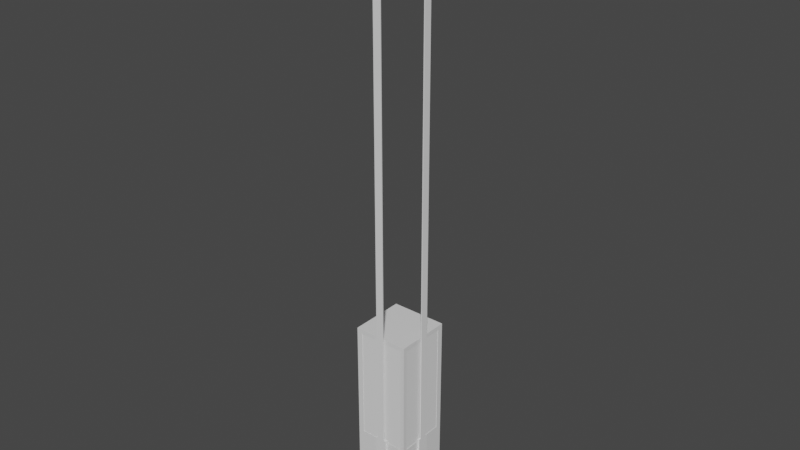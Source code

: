 # Source: Elevator_Modern.blend  (saved by Blender 2.80.75; exported with 4.5.12 LTS)
import bpy
from mathutils import Matrix  # noqa: F401  (used for matrix-valued properties, if any)

bpy.ops.wm.read_factory_settings(use_empty=True)
scene = bpy.context.scene
scene.name = 'Scene'

# ---- collections
col_collection = bpy.data.collections.new('Collection'); scene.collection.children.link(col_collection)

# ---- materials (node trees are filled in below, after node groups)
mat_material = bpy.data.materials.new('Material')
mat_material.alpha_threshold = 0.0
mat_material.use_transparent_shadow = False
mat_material.line_color = (0.0, 0.0, 0.0, 1.0)

# ---- material node trees
mat_material.use_nodes = True; mat_material.node_tree.nodes.clear()
_N = mat_material.node_tree.nodes; _L = mat_material.node_tree.links
n0 = _N.new('ShaderNodeOutputMaterial'); n0.name = 'Material Output'; n0.location = (300, 300)
n1 = _N.new('ShaderNodeBsdfPrincipled'); n1.name = 'Principled BSDF'; n1.location = (10, 300)
n1.distribution = 'GGX'
n1.subsurface_method = 'BURLEY'
n1.inputs[2].default_value = 0.4
n1.inputs[3].default_value = 1.45
n1.inputs[27].default_value = (0.0, 0.0, 0.0, 1.0)
n1.inputs[28].default_value = 1.0
_L.new(n1.outputs[0], n0.inputs[0])
n0.is_active_output = True

# ---- world
world_world = bpy.data.worlds.new('World'); scene.world = world_world
world_world.use_nodes = True; world_world.node_tree.nodes.clear()
_N = world_world.node_tree.nodes; _L = world_world.node_tree.links
n0 = _N.new('ShaderNodeOutputWorld'); n0.name = 'World Output'; n0.location = (300, 300)
n1 = _N.new('ShaderNodeBackground'); n1.name = 'Background'; n1.location = (10, 300)
n1.inputs[0].default_value = (0.05088, 0.05088, 0.05088, 1.0)
_L.new(n1.outputs[0], n0.inputs[0])
n0.is_active_output = True
world_world.color = (0.05088, 0.05088, 0.05088)
world_world.use_sun_shadow = False
world_world.sun_shadow_jitter_overblur = 0.0

# ---- meshes
me_cube = bpy.data.meshes.new('Cube')
me_cube.from_pydata([(0.9337, 1.0, 2.0), (0.9337, 1.0, 0.0), (0.9337, -0.933, 2.0), (0.9337, -0.933, 0.0), (-1.0, 1.0, 2.0), (-1.0, 1.0, 0.0), (-1.0, -0.933, 2.0), (-1.0, -0.933, 0.0), (0.8837, 1.0, 0.0), (0.8837, -0.933, 2.0), (0.8837, -0.933, 0.0), (0.8837, 1.0, 2.0), (-1.0, -0.883, 0.0), (0.9337, -0.883, 2.0), (-1.0, -0.883, 2.0), (0.9337, -0.883, 0.0), (0.8837, -0.883, 0.0), (0.8837, -0.883, 2.0), (0.8837, -0.933, 42.0), (-1.0, -0.933, 42.0), (0.9337, -0.883, 42.0), (0.9337, -0.933, 42.0), (0.8837, 1.0, 42.0), (0.9337, 1.0, 42.0), (0.8837, -0.883, 42.0), (-1.0, -0.883, 42.0), (0.9337, -0.883, 102.0), (0.9337, -0.933, 102.0), (0.8837, -0.933, 102.0), (0.8837, -0.883, 102.0), (0.9337, -0.883, 104.0), (0.9337, -0.933, 104.0), (0.8837, -0.933, 104.0), (0.8837, -0.883, 104.0), (-1.0, -0.883, 102.0), (-1.0, -0.933, 102.0), (-1.0, -0.883, 104.0), (-1.0, -0.933, 104.0), (0.8837, 1.0, 102.0), (0.9337, 1.0, 102.0), (0.8837, 1.0, 104.0), (0.9337, 1.0, 104.0), (-1.0, 1.0, 104.0), (-1.0, 1.0, 102.0), (0.9337, 0.8, 42.0), (0.8837, 0.8, 42.0), (0.8837, 0.8, 102.0), (0.9337, 0.8, 102.0), (-0.8, -0.933, 42.0), (-0.8, -0.883, 42.0), (-0.8, -0.883, 102.0), (-0.8, -0.933, 102.0), (0.8, -0.883, 42.0), (0.8, -0.933, 42.0), (0.9337, -0.8, 42.0), (0.8837, -0.8, 42.0), (0.8, -0.933, 102.0), (0.8, -0.883, 102.0), (0.9337, -0.8, 102.0), (0.8837, -0.8, 102.0)], [], [(6, 9, 18, 53, 48, 19), (10, 9, 6, 7), (12, 14, 4, 5), (16, 15, 3, 10), (15, 13, 2, 3), (8, 11, 0, 1), (5, 4, 11, 8), (12, 16, 10, 7), (3, 2, 9, 10), (0, 11, 22, 23), (13, 0, 23, 44, 54, 20), (5, 8, 16, 12), (1, 0, 13, 15), (8, 1, 15, 16), (7, 6, 14, 12), (11, 4, 14, 17), (44, 23, 39, 47), (9, 2, 21, 18), (14, 6, 19, 25), (17, 14, 25, 49, 52, 24), (2, 13, 20, 21), (11, 17, 24, 55, 45, 22), (55, 24, 29, 59), (30, 33, 32, 31), (27, 26, 30, 31), (33, 30, 41, 40), (28, 27, 31, 32), (34, 35, 37, 36), (36, 33, 40, 42), (28, 32, 37, 35, 51, 56), (32, 33, 36, 37), (39, 38, 40, 41), (40, 38, 43, 42), (24, 52, 57, 29), (30, 26, 58, 47, 39, 41), (29, 57, 50, 34, 43, 38, 46, 59), (34, 36, 42, 43), (46, 38, 22, 45), (44, 45, 55, 54), (45, 44, 47, 46), (23, 22, 38, 39), (48, 49, 50, 51), (49, 25, 34, 50), (19, 48, 51, 35), (19, 35, 34, 25), (53, 52, 49, 48), (54, 55, 59, 58), (57, 56, 51, 50), (58, 59, 46, 47), (20, 54, 58, 26), (21, 20, 26, 27), (18, 21, 27, 28), (53, 18, 28, 56), (57, 52, 53, 56)])
_uv = me_cube.uv_layers.new(name='UVMap')
_uv.uv.foreach_set('vector', [0.625, 0.5, 0.625, 0.2548, 0.625, 0.2548, 0.625, 0.2701, 0.625, 0.4852, 0.625, 0.5, 0.375, 0.2548, 0.625, 0.2548, 0.625, 0.5, 0.375, 0.5, 0.375, 0.5063, 0.625, 0.5063, 0.625, 0.75, 0.375, 0.75, 0.6202, 0.9937, 0.625, 0.9937, 0.625, 1.0, 0.6202, 1.0, 0.125, 0.7437, 0.375, 0.7437, 0.375, 0.75, 0.125, 0.75, 0.625, 0.7452, 0.875, 0.7452, 0.875, 0.75, 0.625, 0.75, 0.625, 0.5, 0.875, 0.5, 0.875, 0.7452, 0.625, 0.7452, 0.375, 0.9937, 0.6202, 0.9937, 0.6202, 1.0, 0.375, 1.0, 0.375, 0.25, 0.625, 0.25, 0.625, 0.2548, 0.375, 0.2548, 0.875, 0.75, 0.875, 0.7452, 0.875, 0.7452, 0.875, 0.75, 0.375, 0.7437, 0.375, 0.5, 0.375, 0.5, 0.375, 0.5077, 0.375, 0.7326, 0.375, 0.7437, 0.375, 0.75, 0.6202, 0.75, 0.6202, 0.9937, 0.375, 0.9937, 0.125, 0.5, 0.375, 0.5, 0.375, 0.7437, 0.125, 0.7437, 0.6202, 0.75, 0.625, 0.75, 0.625, 0.9937, 0.6202, 0.9937, 0.375, 0.5, 0.625, 0.5, 0.625, 0.5063, 0.375, 0.5063, 0.3798, 0.0, 0.625, 0.0, 0.625, 0.2437, 0.3798, 0.2437, 0.375, 0.5077, 0.375, 0.5, 0.375, 0.7437, 0.375, 0.7437, 0.625, 0.2548, 0.625, 0.25, 0.625, 0.25, 0.625, 0.2548, 0.625, 0.5063, 0.625, 0.5, 0.625, 0.5, 0.625, 0.5063, 0.3798, 0.2437, 0.625, 0.2437, 0.625, 0.2437, 0.6099, 0.2437, 0.396, 0.2437, 0.3798, 0.2437, 0.375, 0.75, 0.375, 0.7437, 0.375, 0.7437, 0.375, 0.75, 0.3798, 0.0, 0.3798, 0.2437, 0.3798, 0.2437, 0.3798, 0.2317, 0.3798, 0.007865, 0.3798, 0.0, 0.3798, 0.2317, 0.3798, 0.2437, 0.3798, 0.2437, 0.3798, 0.2437, 0.375, 0.2437, 0.3798, 0.2437, 0.3798, 0.25, 0.375, 0.25, 0.375, 0.75, 0.375, 0.7437, 0.375, 0.7437, 0.375, 0.75, 0.3798, 0.2437, 0.375, 0.2437, 0.375, 0.2437, 0.3798, 0.2437, 0.625, 0.2548, 0.625, 0.25, 0.625, 0.25, 0.625, 0.2548, 0.3798, 0.2437, 0.3798, 0.25, 0.3798, 0.25, 0.3798, 0.2437, 0.3798, 0.2437, 0.3798, 0.2437, 0.3798, 0.2437, 0.3798, 0.2437, 0.625, 0.2548, 0.625, 0.2548, 0.625, 0.2548, 0.625, 0.2548, 0.625, 0.2548, 0.625, 0.2548, 0.3798, 0.25, 0.3798, 0.2437, 0.3798, 0.2437, 0.3798, 0.25, 0.375, 0.2437, 0.3798, 0.2437, 0.3798, 0.2437, 0.375, 0.2437, 0.3798, 0.2437, 0.3798, 0.2437, 0.3798, 0.2437, 0.3798, 0.2437, 0.3798, 0.2437, 0.396, 0.2437, 0.3798, 0.2437, 0.3798, 0.2437, 0.375, 0.7437, 0.375, 0.7437, 0.375, 0.7437, 0.375, 0.7437, 0.375, 0.7437, 0.375, 0.7437, 0.3798, 0.2437, 0.3798, 0.2437, 0.3798, 0.2437, 0.3798, 0.2437, 0.3798, 0.2437, 0.3798, 0.2437, 0.3798, 0.2437, 0.3798, 0.2437, 0.3798, 0.2437, 0.3798, 0.2437, 0.3798, 0.2437, 0.3798, 0.2437, 0.3798, 0.2437, 0.3798, 0.2437, 0.3798, 0.0, 0.3798, 0.007865, 0.375, 0.007661, 0.3798, 0.007865, 0.3798, 0.2317, 0.375, 0.2326, 0.3798, 0.007865, 0.375, 0.5077, 0.375, 0.2437, 0.3798, 0.2437, 0.375, 0.5, 0.3798, 0.0, 0.3798, 0.2437, 0.375, 0.7437, 0.6102, 0.25, 0.6099, 0.2437, 0.3798, 0.2437, 0.3798, 0.25, 0.6099, 0.2437, 0.625, 0.2437, 0.3798, 0.2437, 0.3798, 0.2437, 0.625, 0.5, 0.6102, 0.25, 0.625, 0.2548, 0.625, 0.2548, 0.625, 0.5, 0.625, 0.2548, 0.3798, 0.2437, 0.625, 0.2437, 0.3951, 0.25, 0.396, 0.2437, 0.6099, 0.2437, 0.6102, 0.25, 0.375, 0.2326, 0.3798, 0.2317, 0.3798, 0.2437, 0.375, 0.2437, 0.3798, 0.2437, 0.3798, 0.25, 0.3798, 0.25, 0.3798, 0.2437, 0.375, 0.2437, 0.3798, 0.2437, 0.3798, 0.2437, 0.375, 0.2437, 0.375, 0.7437, 0.375, 0.2326, 0.375, 0.7437, 0.375, 0.7437, 0.375, 0.75, 0.375, 0.7437, 0.375, 0.7437, 0.375, 0.75, 0.625, 0.2548, 0.375, 0.75, 0.625, 0.25, 0.625, 0.2548, 0.625, 0.2701, 0.625, 0.2548, 0.625, 0.2548, 0.625, 0.2548, 0.3798, 0.2437, 0.396, 0.2437, 0.625, 0.2701, 0.3798, 0.25])
me_cube.materials.append(mat_material)
me_cube.use_remesh_preserve_volume = False
me_cube.use_remesh_preserve_attributes = False
me_cube.use_mirror_vertex_groups = False
me_cube.update()
me_cube_001 = bpy.data.meshes.new('Cube.001')
me_cube_001.from_pydata([(-1.0, -1.0, -1.0), (-1.0, -1.0, 1.0), (-1.0, 1.0, -1.0), (-1.0, 1.0, 1.0), (1.0, -1.0, -1.0), (1.0, -1.0, 1.0), (1.0, 1.0, -1.0), (1.0, 1.0, 1.0)], [], [(0, 1, 3, 2), (2, 3, 7, 6), (6, 7, 5, 4), (4, 5, 1, 0), (2, 6, 4, 0), (7, 3, 1, 5)])
_uv = me_cube_001.uv_layers.new(name='UVMap')
_uv.uv.foreach_set('vector', [0.375, 0.0, 0.625, 0.0, 0.625, 0.25, 0.375, 0.25, 0.375, 0.25, 0.625, 0.25, 0.625, 0.5, 0.375, 0.5, 0.375, 0.5, 0.625, 0.5, 0.625, 0.75, 0.375, 0.75, 0.375, 0.75, 0.625, 0.75, 0.625, 1.0, 0.375, 1.0, 0.125, 0.5, 0.375, 0.5, 0.375, 0.75, 0.125, 0.75, 0.625, 0.5, 0.875, 0.5, 0.875, 0.75, 0.625, 0.75])
me_cube_001.use_remesh_preserve_volume = False
me_cube_001.use_remesh_preserve_attributes = False
me_cube_001.use_mirror_vertex_groups = False
me_cube_001.update()
me_cube_002 = bpy.data.meshes.new('Cube.002')
me_cube_002.from_pydata([(-1.0, -1.0, -1.0), (-1.0, -1.0, 1.0), (-1.0, 1.0, -1.0), (-1.0, 1.0, 1.0), (1.0, -1.0, -1.0), (1.0, -1.0, 1.0), (1.0, 1.0, -1.0), (1.0, 1.0, 1.0)], [], [(0, 1, 3, 2), (2, 3, 7, 6), (6, 7, 5, 4), (4, 5, 1, 0), (2, 6, 4, 0), (7, 3, 1, 5)])
_uv = me_cube_002.uv_layers.new(name='UVMap')
_uv.uv.foreach_set('vector', [0.375, 0.0, 0.625, 0.0, 0.625, 0.25, 0.375, 0.25, 0.375, 0.25, 0.625, 0.25, 0.625, 0.5, 0.375, 0.5, 0.375, 0.5, 0.625, 0.5, 0.625, 0.75, 0.375, 0.75, 0.375, 0.75, 0.625, 0.75, 0.625, 1.0, 0.375, 1.0, 0.125, 0.5, 0.375, 0.5, 0.375, 0.75, 0.125, 0.75, 0.625, 0.5, 0.875, 0.5, 0.875, 0.75, 0.625, 0.75])
me_cube_002.use_remesh_preserve_volume = False
me_cube_002.use_remesh_preserve_attributes = False
me_cube_002.use_mirror_vertex_groups = False
me_cube_002.update()
me_cube_003 = bpy.data.meshes.new('Cube.003')
me_cube_003.from_pydata([(-1.0, -1.0, -1.0), (-1.0, -1.0, 1.0), (-1.0, 1.0, -1.0), (-1.0, 1.0, 1.0), (1.0, -1.0, -1.0), (1.0, -1.0, 1.0), (1.0, 1.0, -1.0), (1.0, 1.0, 1.0), (-0.6675, 1.0, -1.0), (-0.6675, 1.0, 1.0), (-0.6675, -1.0, -1.0), (-0.6675, -1.0, 1.0), (0.6667, 1.0, 1.0), (0.6667, -1.0, -1.0), (0.6667, 1.0, -1.0), (0.6667, -1.0, 1.0), (-1.0, -3.0, -1.0), (-1.0, -3.0, 1.0), (1.0, -3.0, 1.0), (1.0, -3.0, -1.0), (0.6667, -3.0, -1.0), (-0.6675, -3.0, 1.0), (-0.6675, -3.0, -1.0), (0.6667, -3.0, 1.0)], [], [(0, 1, 3, 2), (14, 12, 7, 6), (6, 7, 5, 4), (11, 1, 17, 21), (14, 6, 4, 13), (9, 3, 1, 11), (12, 9, 11, 15), (2, 8, 10, 0), (13, 15, 11, 10), (2, 3, 9, 8), (15, 13, 20, 23), (7, 12, 15, 5), (8, 14, 13, 10), (8, 9, 12, 14), (22, 21, 17, 16), (19, 18, 23, 20), (4, 5, 18, 19), (10, 11, 21, 22), (0, 10, 22, 16), (5, 15, 23, 18), (1, 0, 16, 17), (13, 4, 19, 20)])
_uv = me_cube_003.uv_layers.new(name='UVMap')
_uv.uv.foreach_set('vector', [0.375, 0.0, 0.625, 0.0, 0.625, 0.25, 0.375, 0.25, 0.375, 0.4589, 0.625, 0.4589, 0.625, 0.5, 0.375, 0.5, 0.375, 0.5, 0.625, 0.5, 0.625, 0.75, 0.375, 0.75, 0.8335, 0.75, 0.875, 0.75, 0.875, 0.75, 0.8335, 0.75, 0.3339, 0.5, 0.375, 0.5, 0.375, 0.75, 0.3339, 0.75, 0.8335, 0.5, 0.875, 0.5, 0.875, 0.75, 0.8335, 0.75, 0.6661, 0.5, 0.8335, 0.5, 0.8335, 0.75, 0.6661, 0.75, 0.125, 0.5, 0.1665, 0.5, 0.1665, 0.75, 0.125, 0.75, 0.375, 0.7911, 0.625, 0.7911, 0.625, 0.9585, 0.375, 0.9585, 0.375, 0.25, 0.625, 0.25, 0.625, 0.2915, 0.375, 0.2915, 0.625, 0.7911, 0.375, 0.7911, 0.375, 0.7911, 0.625, 0.7911, 0.625, 0.5, 0.6661, 0.5, 0.6661, 0.75, 0.625, 0.75, 0.1665, 0.5, 0.3339, 0.5, 0.3339, 0.75, 0.1665, 0.75, 0.375, 0.2915, 0.625, 0.2915, 0.625, 0.4589, 0.375, 0.4589, 0.375, 0.9585, 0.625, 0.9585, 0.625, 1.0, 0.375, 1.0, 0.375, 0.75, 0.625, 0.75, 0.625, 0.7911, 0.375, 0.7911, 0.375, 0.75, 0.625, 0.75, 0.625, 0.75, 0.375, 0.75, 0.375, 0.9585, 0.625, 0.9585, 0.625, 0.9585, 0.375, 0.9585, 0.125, 0.75, 0.1665, 0.75, 0.1665, 0.75, 0.125, 0.75, 0.625, 0.75, 0.6661, 0.75, 0.6661, 0.75, 0.625, 0.75, 0.625, 0.0, 0.375, 0.0, 0.375, 0.0, 0.625, 0.0, 0.3339, 0.75, 0.375, 0.75, 0.375, 0.75, 0.3339, 0.75])
me_cube_003.use_remesh_preserve_volume = False
me_cube_003.use_remesh_preserve_attributes = False
me_cube_003.use_mirror_vertex_groups = False
me_cube_003.update()
me_cube_004 = bpy.data.meshes.new('Cube.004')
me_cube_004.from_pydata([(-1.0, -1.0, -1.0), (-1.0, -1.0, 1.0), (-1.0, 1.0, -1.0), (-1.0, 1.0, 1.0), (1.0, -1.0, -1.0), (1.0, -1.0, 1.0), (1.0, 1.0, -1.0), (1.0, 1.0, 1.0), (-0.6675, 1.0, -1.0), (-0.6675, 1.0, 1.0), (-0.6675, -1.0, -1.0), (-0.6675, -1.0, 1.0), (0.6667, 1.0, 1.0), (0.6667, -1.0, -1.0), (0.6667, 1.0, -1.0), (0.6667, -1.0, 1.0), (-1.0, -3.0, -1.0), (-1.0, -3.0, 1.0), (1.0, -3.0, 1.0), (1.0, -3.0, -1.0), (0.6667, -3.0, -1.0), (-0.6675, -3.0, 1.0), (-0.6675, -3.0, -1.0), (0.6667, -3.0, 1.0)], [], [(0, 1, 3, 2), (14, 12, 7, 6), (6, 7, 5, 4), (11, 1, 17, 21), (14, 6, 4, 13), (9, 3, 1, 11), (12, 9, 11, 15), (2, 8, 10, 0), (13, 15, 11, 10), (2, 3, 9, 8), (15, 13, 20, 23), (7, 12, 15, 5), (8, 14, 13, 10), (8, 9, 12, 14), (22, 21, 17, 16), (19, 18, 23, 20), (4, 5, 18, 19), (10, 11, 21, 22), (0, 10, 22, 16), (5, 15, 23, 18), (1, 0, 16, 17), (13, 4, 19, 20)])
_uv = me_cube_004.uv_layers.new(name='UVMap')
_uv.uv.foreach_set('vector', [0.375, 0.0, 0.625, 0.0, 0.625, 0.25, 0.375, 0.25, 0.375, 0.4589, 0.625, 0.4589, 0.625, 0.5, 0.375, 0.5, 0.375, 0.5, 0.625, 0.5, 0.625, 0.75, 0.375, 0.75, 0.8335, 0.75, 0.875, 0.75, 0.875, 0.75, 0.8335, 0.75, 0.3339, 0.5, 0.375, 0.5, 0.375, 0.75, 0.3339, 0.75, 0.8335, 0.5, 0.875, 0.5, 0.875, 0.75, 0.8335, 0.75, 0.6661, 0.5, 0.8335, 0.5, 0.8335, 0.75, 0.6661, 0.75, 0.125, 0.5, 0.1665, 0.5, 0.1665, 0.75, 0.125, 0.75, 0.375, 0.7911, 0.625, 0.7911, 0.625, 0.9585, 0.375, 0.9585, 0.375, 0.25, 0.625, 0.25, 0.625, 0.2915, 0.375, 0.2915, 0.625, 0.7911, 0.375, 0.7911, 0.375, 0.7911, 0.625, 0.7911, 0.625, 0.5, 0.6661, 0.5, 0.6661, 0.75, 0.625, 0.75, 0.1665, 0.5, 0.3339, 0.5, 0.3339, 0.75, 0.1665, 0.75, 0.375, 0.2915, 0.625, 0.2915, 0.625, 0.4589, 0.375, 0.4589, 0.375, 0.9585, 0.625, 0.9585, 0.625, 1.0, 0.375, 1.0, 0.375, 0.75, 0.625, 0.75, 0.625, 0.7911, 0.375, 0.7911, 0.375, 0.75, 0.625, 0.75, 0.625, 0.75, 0.375, 0.75, 0.375, 0.9585, 0.625, 0.9585, 0.625, 0.9585, 0.375, 0.9585, 0.125, 0.75, 0.1665, 0.75, 0.1665, 0.75, 0.125, 0.75, 0.625, 0.75, 0.6661, 0.75, 0.6661, 0.75, 0.625, 0.75, 0.625, 0.0, 0.375, 0.0, 0.375, 0.0, 0.625, 0.0, 0.3339, 0.75, 0.375, 0.75, 0.375, 0.75, 0.3339, 0.75])
me_cube_004.use_remesh_preserve_volume = False
me_cube_004.use_remesh_preserve_attributes = False
me_cube_004.use_mirror_vertex_groups = False
me_cube_004.update()
me_cube_006 = bpy.data.meshes.new('Cube.006')
me_cube_006.from_pydata([(-1.926, -1.0, 48.0), (-1.926, -1.0, 50.0), (-1.983, 0.9998, 48.0), (-1.983, 0.9998, 50.0), (0.01731, -1.0, 48.0), (0.01731, -1.0, 50.0), (0.01731, 0.9998, 48.0), (0.01731, 0.9998, 50.0), (-0.07081, 0.9998, 48.0), (-0.07081, -1.0, 48.0), (-1.841, 0.9999, 48.0), (-1.841, -1.0, 48.0), (-1.926, -1.0, -48.0), (-1.983, 0.9998, -48.0), (0.01731, -1.0, -48.0), (0.01731, 0.9998, -48.0), (-0.07081, 0.9998, -48.0), (-0.07081, -1.0, -48.0), (-1.841, 0.9999, -48.0), (-1.841, -1.0, -48.0), (-1.926, -1.0, -50.0), (-1.983, 0.9998, -50.0), (0.01731, -1.0, -50.0), (0.01731, 0.9998, -50.0), (-0.07081, 0.9998, -50.0), (-0.07081, -1.0, -50.0), (-1.841, 0.9999, -50.0), (-1.841, -1.0, -50.0)], [], [(0, 1, 3, 2), (2, 3, 7, 6, 8, 10), (6, 7, 5, 4), (4, 5, 1, 0, 11, 9), (10, 11, 19, 18), (7, 3, 1, 5), (2, 10, 18, 13), (4, 9, 17, 14), (11, 10, 8, 9), (0, 2, 13, 12), (6, 4, 14, 15), (11, 0, 12, 19), (9, 8, 16, 17), (8, 6, 15, 16), (16, 18, 19, 17), (18, 16, 24, 26), (19, 12, 20, 27), (16, 15, 23, 24), (15, 14, 22, 23), (12, 13, 21, 20), (17, 19, 27, 25), (14, 17, 25, 22), (13, 18, 26, 21), (20, 21, 26, 27), (27, 26, 24, 25), (23, 22, 25, 24)])
_uv = me_cube_006.uv_layers.new(name='UVMap')
_uv.uv.foreach_set('vector', [0.375, 0.0, 0.625, 0.0, 0.625, 0.25, 0.375, 0.25, 0.375, 0.25, 0.625, 0.25, 0.625, 0.5, 0.375, 0.5, 0.375, 0.4857, 0.375, 0.2684, 0.375, 0.5, 0.625, 0.5, 0.625, 0.75, 0.375, 0.75, 0.375, 0.75, 0.625, 0.75, 0.625, 1.0, 0.375, 1.0, 0.375, 0.9877, 0.375, 0.7646, 0.1434, 0.5, 0.1373, 0.75, 0.1373, 0.75, 0.1434, 0.5, 0.625, 0.5, 0.875, 0.5, 0.875, 0.75, 0.625, 0.75, 0.375, 0.25, 0.375, 0.2684, 0.375, 0.2684, 0.375, 0.25, 0.375, 0.75, 0.375, 0.7646, 0.375, 0.7646, 0.375, 0.75, 0.1373, 0.75, 0.1434, 0.5, 0.3607, 0.5, 0.3604, 0.75, 0.375, 0.0, 0.375, 0.25, 0.375, 0.25, 0.375, 0.0, 0.375, 0.5, 0.375, 0.75, 0.375, 0.75, 0.375, 0.5, 0.375, 0.9877, 0.375, 1.0, 0.375, 1.0, 0.375, 0.9877, 0.3604, 0.75, 0.3607, 0.5, 0.3607, 0.5, 0.3604, 0.75, 0.375, 0.4857, 0.375, 0.5, 0.375, 0.5, 0.375, 0.4857, 0.3607, 0.5, 0.1434, 0.5, 0.1373, 0.75, 0.3604, 0.75, 0.1434, 0.5, 0.3607, 0.5, 0.3607, 0.5, 0.1434, 0.5, 0.375, 0.9877, 0.375, 1.0, 0.375, 1.0, 0.375, 0.9877, 0.375, 0.4857, 0.375, 0.5, 0.375, 0.5, 0.375, 0.4857, 0.375, 0.5, 0.375, 0.75, 0.375, 0.75, 0.375, 0.5, 0.375, 0.0, 0.375, 0.25, 0.375, 0.25, 0.375, 0.0, 0.3604, 0.75, 0.1373, 0.75, 0.1373, 0.75, 0.3604, 0.75, 0.375, 0.75, 0.375, 0.7646, 0.375, 0.7646, 0.375, 0.75, 0.375, 0.25, 0.375, 0.2684, 0.375, 0.2684, 0.375, 0.25, 0.375, 1.0, 0.375, 0.25, 0.375, 0.2684, 0.375, 0.9877, 0.375, 0.9877, 0.375, 0.2684, 0.3607, 0.5, 0.3604, 0.75, 0.375, 0.5, 0.375, 0.75, 0.3604, 0.75, 0.375, 0.4857])
me_cube_006.use_remesh_preserve_volume = False
me_cube_006.use_remesh_preserve_attributes = False
me_cube_006.use_mirror_vertex_groups = False
me_cube_006.update()
me_cube_007 = bpy.data.meshes.new('Cube.007')
me_cube_007.from_pydata([(-1.0, -1.0, -1.0), (-1.0, -1.0, 1.0), (-1.0, 1.0, -1.0), (-1.0, 1.0, 1.0), (1.0, -1.0, -1.0), (1.0, -1.0, 1.0), (1.0, 1.0, -1.0), (1.0, 1.0, 1.0)], [], [(0, 1, 3, 2), (2, 3, 7, 6), (6, 7, 5, 4), (4, 5, 1, 0), (2, 6, 4, 0), (7, 3, 1, 5)])
_uv = me_cube_007.uv_layers.new(name='UVMap')
_uv.uv.foreach_set('vector', [0.375, 0.0, 0.625, 0.0, 0.625, 0.25, 0.375, 0.25, 0.375, 0.25, 0.625, 0.25, 0.625, 0.5, 0.375, 0.5, 0.375, 0.5, 0.625, 0.5, 0.625, 0.75, 0.375, 0.75, 0.375, 0.75, 0.625, 0.75, 0.625, 1.0, 0.375, 1.0, 0.125, 0.5, 0.375, 0.5, 0.375, 0.75, 0.125, 0.75, 0.625, 0.5, 0.875, 0.5, 0.875, 0.75, 0.625, 0.75])
me_cube_007.use_remesh_preserve_volume = False
me_cube_007.use_remesh_preserve_attributes = False
me_cube_007.use_mirror_vertex_groups = False
me_cube_007.update()
me_cube_008 = bpy.data.meshes.new('Cube.008')
me_cube_008.from_pydata([(-1.0, -1.0, -1.0), (-1.0, -1.0, 1.0), (-1.0, 1.0, -1.0), (-1.0, 1.0, 1.0), (1.0, -1.0, -1.0), (1.0, -1.0, 1.0), (1.0, 1.0, -1.0), (1.0, 1.0, 1.0)], [], [(0, 1, 3, 2), (2, 3, 7, 6), (6, 7, 5, 4), (4, 5, 1, 0), (2, 6, 4, 0), (7, 3, 1, 5)])
_uv = me_cube_008.uv_layers.new(name='UVMap')
_uv.uv.foreach_set('vector', [0.375, 0.0, 0.625, 0.0, 0.625, 0.25, 0.375, 0.25, 0.375, 0.25, 0.625, 0.25, 0.625, 0.5, 0.375, 0.5, 0.375, 0.5, 0.625, 0.5, 0.625, 0.75, 0.375, 0.75, 0.375, 0.75, 0.625, 0.75, 0.625, 1.0, 0.375, 1.0, 0.125, 0.5, 0.375, 0.5, 0.375, 0.75, 0.125, 0.75, 0.625, 0.5, 0.875, 0.5, 0.875, 0.75, 0.625, 0.75])
me_cube_008.use_remesh_preserve_volume = False
me_cube_008.use_remesh_preserve_attributes = False
me_cube_008.use_mirror_vertex_groups = False
me_cube_008.update()
me_cube_011 = bpy.data.meshes.new('Cube.011')
me_cube_011.from_pydata([(-1.926, -1.0, 48.0), (-1.926, -1.0, 50.0), (-1.983, 0.9998, 48.0), (-1.983, 0.9998, 50.0), (0.01731, -1.0, 48.0), (0.01731, -1.0, 50.0), (0.01731, 0.9998, 48.0), (0.01731, 0.9998, 50.0), (-0.07081, 0.9998, 48.0), (-0.07081, -1.0, 48.0), (-1.841, 0.9999, 48.0), (-1.841, -1.0, 48.0), (-1.926, -1.0, -48.0), (-1.983, 0.9998, -48.0), (0.01731, -1.0, -48.0), (0.01731, 0.9998, -48.0), (-0.07081, 0.9998, -48.0), (-0.07081, -1.0, -48.0), (-1.841, 0.9999, -48.0), (-1.841, -1.0, -48.0), (-1.926, -1.0, -50.0), (-1.983, 0.9998, -50.0), (0.01731, -1.0, -50.0), (0.01731, 0.9998, -50.0), (-0.07081, 0.9998, -50.0), (-0.07081, -1.0, -50.0), (-1.841, 0.9999, -50.0), (-1.841, -1.0, -50.0)], [], [(0, 1, 3, 2), (2, 3, 7, 6, 8, 10), (6, 7, 5, 4), (4, 5, 1, 0, 11, 9), (10, 11, 19, 18), (7, 3, 1, 5), (2, 10, 18, 13), (4, 9, 17, 14), (11, 10, 8, 9), (0, 2, 13, 12), (6, 4, 14, 15), (11, 0, 12, 19), (9, 8, 16, 17), (8, 6, 15, 16), (16, 18, 19, 17), (18, 16, 24, 26), (19, 12, 20, 27), (16, 15, 23, 24), (15, 14, 22, 23), (12, 13, 21, 20), (17, 19, 27, 25), (14, 17, 25, 22), (13, 18, 26, 21), (20, 21, 26, 27), (27, 26, 24, 25), (23, 22, 25, 24)])
_uv = me_cube_011.uv_layers.new(name='UVMap')
_uv.uv.foreach_set('vector', [0.375, 0.0, 0.625, 0.0, 0.625, 0.25, 0.375, 0.25, 0.375, 0.25, 0.625, 0.25, 0.625, 0.5, 0.375, 0.5, 0.375, 0.4857, 0.375, 0.2684, 0.375, 0.5, 0.625, 0.5, 0.625, 0.75, 0.375, 0.75, 0.375, 0.75, 0.625, 0.75, 0.625, 1.0, 0.375, 1.0, 0.375, 0.9877, 0.375, 0.7646, 0.1434, 0.5, 0.1373, 0.75, 0.1373, 0.75, 0.1434, 0.5, 0.625, 0.5, 0.875, 0.5, 0.875, 0.75, 0.625, 0.75, 0.375, 0.25, 0.375, 0.2684, 0.375, 0.2684, 0.375, 0.25, 0.375, 0.75, 0.375, 0.7646, 0.375, 0.7646, 0.375, 0.75, 0.1373, 0.75, 0.1434, 0.5, 0.3607, 0.5, 0.3604, 0.75, 0.375, 0.0, 0.375, 0.25, 0.375, 0.25, 0.375, 0.0, 0.375, 0.5, 0.375, 0.75, 0.375, 0.75, 0.375, 0.5, 0.375, 0.9877, 0.375, 1.0, 0.375, 1.0, 0.375, 0.9877, 0.3604, 0.75, 0.3607, 0.5, 0.3607, 0.5, 0.3604, 0.75, 0.375, 0.4857, 0.375, 0.5, 0.375, 0.5, 0.375, 0.4857, 0.3607, 0.5, 0.1434, 0.5, 0.1373, 0.75, 0.3604, 0.75, 0.1434, 0.5, 0.3607, 0.5, 0.3607, 0.5, 0.1434, 0.5, 0.375, 0.9877, 0.375, 1.0, 0.375, 1.0, 0.375, 0.9877, 0.375, 0.4857, 0.375, 0.5, 0.375, 0.5, 0.375, 0.4857, 0.375, 0.5, 0.375, 0.75, 0.375, 0.75, 0.375, 0.5, 0.375, 0.0, 0.375, 0.25, 0.375, 0.25, 0.375, 0.0, 0.3604, 0.75, 0.1373, 0.75, 0.1373, 0.75, 0.3604, 0.75, 0.375, 0.75, 0.375, 0.7646, 0.375, 0.7646, 0.375, 0.75, 0.375, 0.25, 0.375, 0.2684, 0.375, 0.2684, 0.375, 0.25, 0.375, 1.0, 0.375, 0.25, 0.375, 0.2684, 0.375, 0.9877, 0.375, 0.9877, 0.375, 0.2684, 0.3607, 0.5, 0.3604, 0.75, 0.375, 0.5, 0.375, 0.75, 0.3604, 0.75, 0.375, 0.4857])
me_cube_011.use_remesh_preserve_volume = False
me_cube_011.use_remesh_preserve_attributes = False
me_cube_011.use_mirror_vertex_groups = False
me_cube_011.update()
me_cube_012 = bpy.data.meshes.new('Cube.012')
me_cube_012.from_pydata([(-1.0, -1.0, -1.0), (-1.0, -1.0, 1.0), (-1.0, 1.0, -1.0), (-1.0, 1.0, 1.0), (1.0, -1.0, -1.0), (1.0, -1.0, 1.0), (1.0, 1.0, -1.0), (1.0, 1.0, 1.0)], [], [(0, 1, 3, 2), (2, 3, 7, 6), (6, 7, 5, 4), (4, 5, 1, 0), (2, 6, 4, 0), (7, 3, 1, 5)])
me_cube_012.polygons.foreach_set('use_smooth', [True] * 6)
_uv = me_cube_012.uv_layers.new(name='UVMap')
_uv.uv.foreach_set('vector', [0.375, 0.0, 0.625, 0.0, 0.625, 0.25, 0.375, 0.25, 0.375, 0.25, 0.625, 0.25, 0.625, 0.5, 0.375, 0.5, 0.375, 0.5, 0.625, 0.5, 0.625, 0.75, 0.375, 0.75, 0.375, 0.75, 0.625, 0.75, 0.625, 1.0, 0.375, 1.0, 0.125, 0.5, 0.375, 0.5, 0.375, 0.75, 0.125, 0.75, 0.625, 0.5, 0.875, 0.5, 0.875, 0.75, 0.625, 0.75])
me_cube_012.use_remesh_preserve_volume = False
me_cube_012.use_remesh_preserve_attributes = False
me_cube_012.use_mirror_vertex_groups = False
me_cube_012.update()
me_cube_013 = bpy.data.meshes.new('Cube.013')
me_cube_013.from_pydata([(-1.0, -1.0, -1.0), (-1.0, -1.0, 1.0), (-1.0, 1.0, -1.0), (-1.0, 1.0, 1.0), (1.0, -1.0, -1.0), (1.0, -1.0, 1.0), (1.0, 1.0, -1.0), (1.0, 1.0, 1.0)], [], [(0, 1, 3, 2), (2, 3, 7, 6), (6, 7, 5, 4), (4, 5, 1, 0), (2, 6, 4, 0), (7, 3, 1, 5)])
_uv = me_cube_013.uv_layers.new(name='UVMap')
_uv.uv.foreach_set('vector', [0.375, 0.0, 0.625, 0.0, 0.625, 0.25, 0.375, 0.25, 0.375, 0.25, 0.625, 0.25, 0.625, 0.5, 0.375, 0.5, 0.375, 0.5, 0.625, 0.5, 0.625, 0.75, 0.375, 0.75, 0.375, 0.75, 0.625, 0.75, 0.625, 1.0, 0.375, 1.0, 0.125, 0.5, 0.375, 0.5, 0.375, 0.75, 0.125, 0.75, 0.625, 0.5, 0.875, 0.5, 0.875, 0.75, 0.625, 0.75])
me_cube_013.use_remesh_preserve_volume = False
me_cube_013.use_remesh_preserve_attributes = False
me_cube_013.use_mirror_vertex_groups = False
me_cube_013.update()

# ---- objects
ob_model = bpy.data.objects.new('Model', me_cube)
ob_drive_shaft_2 = bpy.data.objects.new('Drive shaft 2', me_cube_001)
ob_drive_shaft_1 = bpy.data.objects.new('Drive shaft 1', me_cube_002)
ob_driver_2 = bpy.data.objects.new('Driver 2', me_cube_003)
ob_driver_1 = bpy.data.objects.new('Driver 1', me_cube_004)
ob_elevator = bpy.data.objects.new('Elevator', None)
ob_drive_shafts = bpy.data.objects.new('Drive shafts', None)
ob_platform = bpy.data.objects.new('Platform', None)
ob_door_2_model = bpy.data.objects.new('Door 2 Model', me_cube_006)
ob_backpane_1 = bpy.data.objects.new('Backpane 1', me_cube_007)
ob_backpane_2 = bpy.data.objects.new('Backpane 2', me_cube_008)
ob_door_1_model = bpy.data.objects.new('Door 1 Model', me_cube_011)
ob_frontpane_2 = bpy.data.objects.new('Frontpane 2', me_cube_012)
ob_frontpane_1 = bpy.data.objects.new('Frontpane 1', me_cube_013)
ob_back = bpy.data.objects.new('Back', None)
ob_front = bpy.data.objects.new('Front', None)
ob_door_2 = bpy.data.objects.new('Door 2', None)
ob_door_1 = bpy.data.objects.new('Door 1', None)

# ---- transforms, parenting, visibility, modifiers, constraints
ob_model.parent = ob_platform
ob_model.location = (0.0, 0.0, 0.0)
ob_model.scale = (0.375, 0.375, 0.02428)
ob_model.lock_rotations_4d = False
ob_model.empty_display_type = 'ARROWS'
ob_model.lineart.crease_threshold = 0.0
ob_drive_shaft_2.parent = ob_drive_shafts
ob_drive_shaft_2.location = (0.0, -0.3688, 3.9)
ob_drive_shaft_2.scale = (0.05, 0.00625, 3.9)
ob_drive_shaft_2.lineart.crease_threshold = 0.0
ob_drive_shaft_1.parent = ob_drive_shafts
ob_drive_shaft_1.location = (0.3688, 0.0, 3.9)
ob_drive_shaft_1.rotation_euler = (0.0, 0.0, 1.571)
ob_drive_shaft_1.scale = (0.05, 0.00625, 3.9)
ob_drive_shaft_1.lineart.crease_threshold = 0.0
ob_driver_2.parent = ob_back
ob_driver_2.location = (0.0, -0.3561, 0.525)
ob_driver_2.scale = (0.075, 0.00625, 0.525)
ob_driver_2.lineart.crease_threshold = 0.0
ob_driver_1.parent = ob_back
ob_driver_1.location = (0.3563, 0.0, 0.525)
ob_driver_1.rotation_euler = (0.0, 0.0, 1.571)
ob_driver_1.scale = (0.075, 0.00625, 0.525)
ob_driver_1.lineart.crease_threshold = 0.0
ob_elevator.location = (0.0, 0.0, 0.0)
ob_elevator.lineart.crease_threshold = 0.0
ob_drive_shafts.parent = ob_elevator
ob_drive_shafts.location = (0.0, 0.0, 0.0)
ob_drive_shafts.lineart.crease_threshold = 0.0
ob_platform.parent = ob_elevator
ob_platform.location = (0.0, 0.0, 0.0)
ob_platform.lineart.crease_threshold = 0.0
ob_door_2_model.parent = ob_door_2
ob_door_2_model.location = (0.0, 0.0, 0.0)
ob_door_2_model.rotation_euler = (-3.821e-15, -3.142, 1.571)
ob_door_2_model.scale = (0.3531, 0.01, 0.02425)
ob_door_2_model.lineart.crease_threshold = 0.0
ob_backpane_1.parent = ob_back
ob_backpane_1.location = (0.341, 0.0, 1.75)
ob_backpane_1.scale = (0.005, 0.3, 0.725)
ob_backpane_1.lineart.crease_threshold = 0.0
ob_backpane_2.parent = ob_back
ob_backpane_2.location = (0.0, -0.341, 1.75)
ob_backpane_2.rotation_euler = (0.0, 0.0, 1.571)
ob_backpane_2.scale = (0.005, 0.3, 0.725)
ob_backpane_2.lineart.crease_threshold = 0.0
ob_door_1_model.parent = ob_door_1
ob_door_1_model.location = (0.0, 0.0, 0.0)
ob_door_1_model.scale = (0.3531, 0.01, 0.02425)
ob_door_1_model.lineart.crease_threshold = 0.0
ob_frontpane_2.parent = ob_door_2
ob_frontpane_2.location = (0.0, 0.3375, 0.0)
ob_frontpane_2.scale = (0.005, 0.3125, 1.163)
ob_frontpane_2.lineart.crease_threshold = 0.0
ob_frontpane_1.parent = ob_door_1
ob_frontpane_1.location = (-0.3375, 0.0, 0.0)
ob_frontpane_1.rotation_euler = (0.0, 0.0, 1.571)
ob_frontpane_1.scale = (0.005, 0.3125, 1.163)
ob_frontpane_1.lineart.crease_threshold = 0.0
ob_back.parent = ob_platform
ob_back.location = (0.0, 0.0, 0.0)
ob_back.lineart.crease_threshold = 0.0
ob_front.parent = ob_platform
ob_front.location = (0.0, 0.0, 0.0)
ob_front.lineart.crease_threshold = 0.0
ob_door_2.parent = ob_front
ob_door_2.location = (-0.365, -0.325, 1.261)
ob_door_2.lineart.crease_threshold = 0.0
ob_door_1.parent = ob_front
ob_door_1.location = (0.325, 0.365, 1.261)
ob_door_1.lineart.crease_threshold = 0.0

# ---- collection membership
col_collection.objects.link(ob_model)
col_collection.objects.link(ob_drive_shaft_2)
col_collection.objects.link(ob_drive_shaft_1)
col_collection.objects.link(ob_driver_2)
col_collection.objects.link(ob_driver_1)
col_collection.objects.link(ob_elevator)
col_collection.objects.link(ob_drive_shafts)
col_collection.objects.link(ob_platform)
col_collection.objects.link(ob_door_2_model)
col_collection.objects.link(ob_backpane_1)
col_collection.objects.link(ob_backpane_2)
col_collection.objects.link(ob_door_1_model)
col_collection.objects.link(ob_frontpane_2)
col_collection.objects.link(ob_frontpane_1)
col_collection.objects.link(ob_back)
col_collection.objects.link(ob_front)
col_collection.objects.link(ob_door_2)
col_collection.objects.link(ob_door_1)

# ---- scene / render settings (as saved in the file)
scene.frame_start = 1; scene.frame_end = 250; scene.frame_set(19)
scene.render.engine = 'BLENDER_EEVEE_NEXT'
scene.cycles.use_denoising = False
scene.cycles.samples = 128
scene.cycles.sampling_pattern = 'TABULATED_SOBOL'
scene.cycles.use_adaptive_sampling = False
scene.cycles.use_light_tree = False
scene.view_settings.view_transform = 'Filmic'
bpy.context.view_layer.update()

# ---- added for rendering (the .blend has no active camera and no usable light): camera, sun
cam_auto = bpy.data.cameras.new('AutoCamera')
cam_auto.lens = 50.0
cam_auto.sensor_width = 36.0
cam_auto.clip_end = 1000.0
ob_auto_camera = bpy.data.objects.new('AutoCamera', cam_auto)
scene.collection.objects.link(ob_auto_camera)
ob_auto_camera.location = (7.28317, -8.7398, 9.72654)
ob_auto_camera.rotation_euler = (1.09748, -7.21219e-08, 0.694738)
scene.camera = ob_auto_camera
light_auto_sun = bpy.data.lights.new('AutoSun', 'SUN')
light_auto_sun.energy = 3.0
light_auto_sun.angle = 0.0523599
ob_auto_sun = bpy.data.objects.new('AutoSun', light_auto_sun)
scene.collection.objects.link(ob_auto_sun)
ob_auto_sun.rotation_euler = (0.872665, 0.174533, 0.523599)
bpy.context.view_layer.update()
